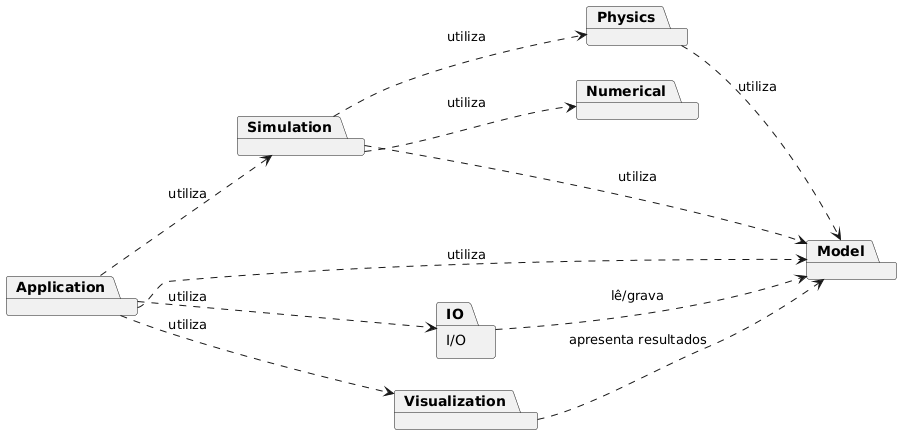

The diagram above was rendered by PlantUML. Its source (embedded in the PNG):
@startuml
left to right direction
skinparam packageStyle rectangle

package "Application" as Application

package "Simulation" as Simulation

package "Physics" as Physics

package "Numerical" as Numerical

package "Model" as Model

package "I/O" as IO

package "Visualization" as Visualization


Application ..> Simulation : utiliza
Application ..> Model : utiliza
Application ..> IO : utiliza
Application ..> Visualization : utiliza

Simulation ..> Physics : utiliza
Simulation ..> Numerical : utiliza
Simulation ..> Model : utiliza

Physics ..> Model : utiliza

IO ..> Model : lê/grava

Visualization ..> Model : apresenta resultados
@enduml